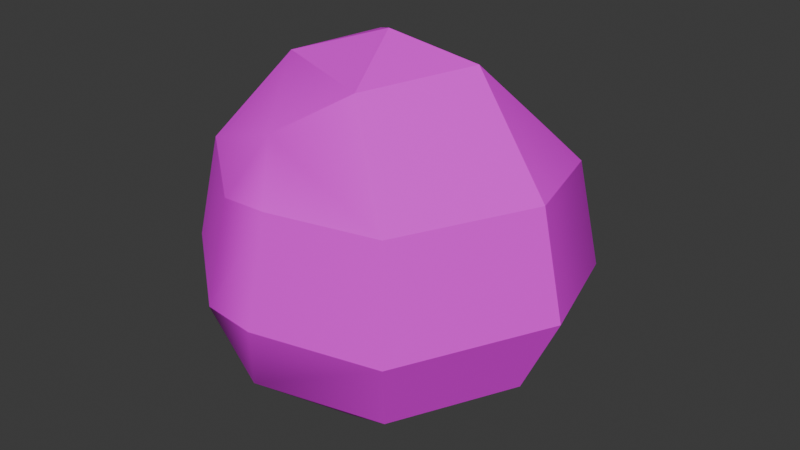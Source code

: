 # Source: SM_Prop_Coconut_02.blend  (saved by Blender 4.5.88; exported with 4.5.12 LTS)
import bpy
from mathutils import Matrix  # noqa: F401  (used for matrix-valued properties, if any)

bpy.ops.wm.read_factory_settings(use_empty=True)
scene = bpy.context.scene
scene.name = 'Scene'

# ---- collections
col_sm_prop_coconut_02 = bpy.data.collections.new('SM_Prop_Coconut_02'); scene.collection.children.link(col_sm_prop_coconut_02)

# ---- images (referenced by path relative to the original .blend; pixels are not part of the script)
import os
ASSET_DIR = os.environ.get("B2B_ASSET_DIR", "")  # directory of the original .blend (textures are referenced by path, not embedded)
HERE = os.path.dirname(os.path.abspath(__file__))  # packed textures are extracted next to this script under _unpacked/

def load_image(name, relpath, width, height, colorspace="sRGB"):
    """Load a texture the original file referenced (path relative to the .blend, or extracted next to this script)."""
    p = next((c for c in (os.path.join(HERE, relpath), os.path.join(ASSET_DIR, relpath)) if relpath and os.path.exists(c)), "")
    if p:
        img = bpy.data.images.load(p, check_existing=True)
        img.name = name
    else:  # same state as the original file: an image datablock whose file is absent (Cycles renders it pink)
        img = bpy.data.images.new(name, width, height)
        img.source = "FILE"
        img.filepath = "//" + (relpath or name)
    img.colorspace_settings.name = colorspace
    return img
img_file383 = load_image('_file383', 'RopeBridge.png', 1024, 1024, 'sRGB')

# ---- materials (node trees are filled in below, after node groups)
mat_explorer_mat16 = bpy.data.materials.new('Explorer_MAT16')
mat_explorer_mat16.diffuse_color = (1.0, 1.0, 1.0, 1.0)
mat_explorer_mat16.roughness = 0.5528

# ---- material node trees
mat_explorer_mat16.use_nodes = True; mat_explorer_mat16.node_tree.nodes.clear()
_N = mat_explorer_mat16.node_tree.nodes; _L = mat_explorer_mat16.node_tree.links
n0 = _N.new('ShaderNodeBsdfPrincipled'); n0.name = 'Principled BSDF'; n0.location = (-200, 100)
n0.inputs[2].default_value = 0.5528
n0.inputs[27].default_value = (0.0, 0.0, 0.0, 1.0)
n0.inputs[28].default_value = 1.0
n1 = _N.new('ShaderNodeOutputMaterial'); n1.name = 'Material Output'; n1.location = (200, 100)
n2 = _N.new('ShaderNodeNormalMap'); n2.name = 'Normal Map'; n2.location = (-600, -600)
n2.label = 'Normal/Map'
n3 = _N.new('ShaderNodeTexImage'); n3.name = 'Image Texture'; n3.location = (-600, 300)
n3.image = img_file383
_L.new(n0.outputs[0], n1.inputs[0])
_L.new(n2.outputs[0], n0.inputs[5])
_L.new(n3.outputs[0], n0.inputs[0])
n1.is_active_output = True

# ---- world
world_world = bpy.data.worlds.new('World'); scene.world = world_world
world_world.use_nodes = True; world_world.node_tree.nodes.clear()
_N = world_world.node_tree.nodes; _L = world_world.node_tree.links
n0 = _N.new('ShaderNodeOutputWorld'); n0.name = 'World Output'; n0.location = (200, 100)
n1 = _N.new('ShaderNodeBackground'); n1.name = 'Background'; n1.location = (-200, 100)
n1.inputs[0].default_value = (0.05088, 0.05088, 0.05088, 1.0)
_L.new(n1.outputs[0], n0.inputs[0])
n0.is_active_output = True
world_world.color = (0.05088, 0.05088, 0.05088)
world_world.sun_shadow_jitter_overblur = 0.0

# ---- meshes
me_mesh = bpy.data.meshes.new('Mesh')
me_mesh.from_pydata([(-5.245, 1.492, -3.391), (-6.615, 1.492, 3.163), (0.5868, 1.492, 6.069), (4.584, 1.492, -2.23), (4.646, 5.674, -9.107), (-3.346, 5.674, -11.16), (-11.82, 5.674, -2.8), (-11.34, 5.674, 5.438), (-3.346, 5.674, 11.81), (6.622, 5.674, 9.538), (11.06, 5.674, 0.3258), (6.279, 11.8, -12.01), (-3.978, 11.8, -13.93), (-13.87, 11.8, -3.611), (-13.9, 11.8, 6.671), (8.394, 11.8, 11.76), (13.9, 11.8, 0.3258), (5.179, 19.89, -10.63), (-3.586, 19.89, -12.21), (-11.33, 19.89, -4.258), (-12.31, 19.89, 5.905), (7.293, 19.89, 10.38), (12.13, 19.89, 0.3258), (-5.464, 26.86, -4.409), (-6.853, 26.86, 3.277), (2.12, 26.86, 6.856), (4.798, 26.86, -2.333), (-0.6676, 28.9, 0.3258), (-0.7241, 0.0, 0.3258), (-2.848, 23.71, 9.63), (-4.202, 19.89, 12.37), (-5.444, 11.8, 13.41), (-0.8501, 19.89, 12.24), (-1.124, 11.8, 13.93), (-9.83, 19.89, -7.885), (-11.18, 11.8, -9.299), (-8.674, 5.674, -8.025), (10.16, 19.89, -7.194), (11.4, 11.8, -8.296), (7.718, 5.674, -6.611)], [], [(3, 0, 5, 4), (36, 0, 6), (0, 1, 7, 6), (1, 2, 8, 7), (2, 9, 8), (2, 3, 10, 9), (39, 3, 4), (4, 5, 12, 11), (35, 36, 6, 13), (6, 7, 14, 13), (33, 31, 8), (8, 9, 15, 33), (9, 10, 16, 15), (38, 39, 4, 11), (11, 12, 18, 17), (34, 35, 13, 19), (13, 14, 20, 19), (32, 30, 31, 33), (32, 33, 15, 21), (15, 16, 22, 21), (37, 38, 11, 17), (17, 18, 23, 26), (23, 34, 19), (19, 20, 24, 23), (29, 30, 32), (29, 32, 21, 25), (21, 22, 26, 25), (26, 37, 17), (26, 23, 27), (23, 24, 27), (24, 25, 27), (25, 26, 27), (0, 3, 28), (1, 0, 28), (2, 1, 28), (3, 2, 28), (24, 29, 25), (14, 31, 30, 20), (7, 8, 31, 14), (18, 34, 23), (12, 35, 34, 18), (5, 36, 35, 12), (0, 36, 5), (22, 37, 26), (16, 38, 37, 22), (10, 39, 38, 16), (3, 39, 10), (20, 30, 29, 24)])
me_mesh.polygons.foreach_set('use_smooth', [True] * 48)
_k = set([(0, 1), (0, 3), (0, 5), (0, 6), (0, 28), (0, 36), (1, 2), (1, 7), (1, 28), (2, 3), (2, 8), (2, 9), (2, 28), (3, 4), (3, 10), (3, 28), (3, 39), (4, 5), (4, 11), (4, 39), (5, 12), (5, 36), (6, 7), (6, 13), (6, 36), (7, 8), (7, 14), (8, 9), (8, 31), (8, 33), (9, 10), (9, 15), (10, 16), (10, 39), (11, 12), (11, 17), (11, 38), (12, 18), (12, 35), (13, 14), (13, 19), (13, 35), (14, 20), (14, 31), (15, 16), (15, 21), (15, 33), (16, 22), (16, 38), (17, 18), (17, 26), (17, 37), (18, 23), (18, 34), (19, 20), (19, 23), (19, 34), (20, 24), (20, 30), (21, 22), (21, 25), (21, 32), (22, 26), (22, 37), (23, 24), (23, 26), (23, 27), (23, 34), (24, 25), (24, 27), (24, 29), (25, 26), (25, 27), (25, 29), (26, 27), (26, 37), (29, 30), (29, 32), (30, 31), (30, 32), (31, 33), (32, 33), (34, 35), (35, 36), (37, 38), (38, 39)])
me_mesh.attributes.new('sharp_edge', 'BOOLEAN', 'EDGE').data.foreach_set('value', [ (min(e.vertices), max(e.vertices)) in _k for e in me_mesh.edges])
_uv = me_mesh.uv_layers.new(name='map1')
_uv.uv.foreach_set('vector', [0.1447, 0.3241, 0.1446, 0.3244, 0.1449, 0.3243, 0.1449, 0.3241, 0.1447, 0.3244, 0.1446, 0.3244, 0.1445, 0.3244, 0.1446, 0.3244, 0.1444, 0.3243, 0.1443, 0.3243, 0.1445, 0.3244, 0.1444, 0.3243, 0.1444, 0.3241, 0.1442, 0.3241, 0.1443, 0.3243, 0.1444, 0.3241, 0.1444, 0.3239, 0.1442, 0.3241, 0.1444, 0.3241, 0.1447, 0.3241, 0.1447, 0.3239, 0.1444, 0.3239, 0.1449, 0.324, 0.1447, 0.3241, 0.1449, 0.3241, 0.1449, 0.3241, 0.1449, 0.3243, 0.145, 0.3294, 0.1451, 0.3467, 0.1448, 0.3471, 0.1447, 0.3244, 0.1445, 0.3244, 0.1445, 0.3423, 0.1445, 0.3244, 0.1443, 0.3243, 0.1442, 0.3299, 0.1445, 0.3423, 0.1441, 0.3267, 0.1441, 0.3525, 0.1442, 0.3241, 0.1442, 0.3241, 0.1444, 0.3239, 0.1443, 0.3598, 0.1441, 0.3267, 0.1444, 0.3239, 0.1447, 0.3239, 0.1447, 0.3413, 0.1443, 0.3598, 0.145, 0.3599, 0.1449, 0.324, 0.1449, 0.3241, 0.1451, 0.3467, 0.1451, 0.3467, 0.145, 0.3294, 0.145, 0.36, 0.145, 0.3598, 0.1447, 0.3601, 0.1448, 0.3471, 0.1445, 0.3423, 0.1446, 0.3601, 0.1445, 0.3423, 0.1442, 0.3299, 0.1442, 0.3296, 0.1446, 0.3601, 0.1442, 0.3393, 0.1441, 0.3598, 0.1441, 0.3525, 0.1441, 0.3267, 0.1442, 0.3393, 0.1441, 0.3267, 0.1443, 0.3598, 0.1444, 0.3596, 0.1443, 0.3598, 0.1447, 0.3413, 0.1447, 0.3297, 0.1444, 0.3596, 0.145, 0.3597, 0.145, 0.3599, 0.1451, 0.3467, 0.145, 0.3598, 0.145, 0.3598, 0.145, 0.36, 0.1447, 0.3598, 0.1447, 0.3595, 0.1447, 0.3598, 0.1447, 0.3601, 0.1446, 0.3601, 0.1446, 0.3601, 0.1442, 0.3296, 0.1444, 0.3597, 0.1447, 0.3598, 0.1442, 0.3597, 0.1441, 0.3598, 0.1442, 0.3393, 0.1442, 0.3597, 0.1442, 0.3393, 0.1444, 0.3596, 0.1444, 0.3596, 0.1444, 0.3596, 0.1447, 0.3297, 0.1447, 0.3595, 0.1444, 0.3596, 0.1447, 0.3595, 0.145, 0.3597, 0.145, 0.3598, 0.1447, 0.3595, 0.1447, 0.3598, 0.1446, 0.3595, 0.1447, 0.3598, 0.1444, 0.3597, 0.1446, 0.3595, 0.1444, 0.3597, 0.1444, 0.3596, 0.1446, 0.3595, 0.1444, 0.3596, 0.1447, 0.3595, 0.1446, 0.3595, 0.1446, 0.3244, 0.1447, 0.3241, 0.1446, 0.3243, 0.1444, 0.3243, 0.1446, 0.3244, 0.1446, 0.3243, 0.1444, 0.3241, 0.1444, 0.3243, 0.1446, 0.3243, 0.1447, 0.3241, 0.1444, 0.3241, 0.1446, 0.3243, 0.1444, 0.3597, 0.1442, 0.3597, 0.1444, 0.3596, 0.1442, 0.3299, 0.1441, 0.3525, 0.1441, 0.3598, 0.1442, 0.3296, 0.1443, 0.3243, 0.1442, 0.3241, 0.1441, 0.3525, 0.1442, 0.3299, 0.145, 0.36, 0.1447, 0.3601, 0.1447, 0.3598, 0.145, 0.3294, 0.1448, 0.3471, 0.1447, 0.3601, 0.145, 0.36, 0.1449, 0.3243, 0.1447, 0.3244, 0.1448, 0.3471, 0.145, 0.3294, 0.1446, 0.3244, 0.1447, 0.3244, 0.1449, 0.3243, 0.1447, 0.3297, 0.145, 0.3597, 0.1447, 0.3595, 0.1447, 0.3413, 0.145, 0.3599, 0.145, 0.3597, 0.1447, 0.3297, 0.1447, 0.3239, 0.1449, 0.324, 0.145, 0.3599, 0.1447, 0.3413, 0.1447, 0.3241, 0.1449, 0.324, 0.1447, 0.3239, 0.1442, 0.3296, 0.1441, 0.3598, 0.1442, 0.3597, 0.1444, 0.3597])
me_mesh.materials.append(mat_explorer_mat16)
me_mesh.update()
me_mesh.normals_split_custom_set([tuple(v) for v in zip(*[iter([0.08751, -0.8701, -0.4851, 0.08751, -0.8701, -0.4851, 0.08751, -0.8701, -0.4851, 0.08751, -0.8701, -0.4851, -0.4055, -0.8074, -0.4286, -0.4214, -0.8061, -0.4155, -0.529, -0.7866, -0.3184, -0.6005, -0.7988, -0.03625, -0.6005, -0.7988, -0.03625, -0.6005, -0.7988, -0.03625, -0.6005, -0.7988, -0.03625, -0.3091, -0.8052, 0.5061, -0.3091, -0.8052, 0.5061, -0.3091, -0.8052, 0.5061, -0.3091, -0.8052, 0.5061, 0.1475, -0.7488, 0.6462, 0.1475, -0.7488, 0.6462, 0.1475, -0.7488, 0.6462, 0.4649, -0.8566, 0.2239, 0.4649, -0.8566, 0.2239, 0.4649, -0.8566, 0.2239, 0.4649, -0.8566, 0.2239, 0.5116, -0.7741, -0.3729, 0.5567, -0.7625, -0.3296, 0.3872, -0.7893, -0.4765, 0.1925, -0.4254, -0.8843, 0.1925, -0.4254, -0.8843, 0.1925, -0.4254, -0.8843, 0.1925, -0.4254, -0.8843, -0.6678, -0.3924, -0.6325, -0.6428, -0.3925, -0.6579, -0.8166, -0.378, -0.4363, -0.8166, -0.378, -0.4363, -0.9354, -0.3528, 0.02255, -0.9354, -0.3528, 0.02255, -0.9354, -0.3528, 0.02255, -0.9354, -0.3528, 0.02255, 0.1674, -0.3759, 0.9114, -0.5223, -0.3786, 0.7641, -0.2301, -0.4143, 0.8806, -0.2301, -0.4143, 0.8806, 0.2053, -0.3855, 0.8996, 0.2053, -0.3855, 0.8996, 0.1675, -0.3759, 0.9114, 0.8313, -0.3855, 0.4003, 0.8313, -0.3855, 0.4003, 0.8313, -0.3855, 0.4003, 0.8313, -0.3855, 0.4003, 0.7382, -0.4963, -0.4568, 0.7189, -0.4979, -0.4851, 0.5273, -0.4889, -0.6949, 0.5273, -0.4889, -0.6949, 0.1774, 0.1929, -0.9651, 0.1774, 0.1929, -0.9651, 0.1774, 0.1929, -0.9651, 0.1774, 0.1929, -0.9651, -0.7035, 0.2308, -0.6721, -0.6979, 0.2304, -0.6781, -0.8872, 0.2326, -0.3984, -0.8872, 0.2326, -0.3984, -0.9687, 0.2435, -0.04811, -0.9687, 0.2435, -0.04811, -0.9687, 0.2435, -0.04811, -0.9687, 0.2435, -0.04811, 0.144, 0.1883, 0.9715, -0.4668, 0.1942, 0.8628, -0.4915, 0.1943, 0.8489, 0.1367, 0.1878, 0.9726, 0.1441, 0.1883, 0.9715, 0.1368, 0.1878, 0.9726, 0.2183, 0.1931, 0.9566, 0.2183, 0.1931, 0.9566, 0.884, 0.1931, 0.4257, 0.884, 0.1931, 0.4257, 0.884, 0.1931, 0.4257, 0.884, 0.1931, 0.4257, 0.8313, 0.2092, -0.5149, 0.8263, 0.2095, -0.5229, 0.566, 0.2044, -0.7987, 0.566, 0.2044, -0.7987, 0.1229, 0.7584, -0.6401, 0.1229, 0.7584, -0.6401, 0.1229, 0.7584, -0.6401, 0.1229, 0.7584, -0.6401, -0.5248, 0.6192, -0.5842, -0.5611, 0.6226, -0.5454, -0.7331, 0.6092, -0.3023, -0.7825, 0.6139, -0.104, -0.7825, 0.6139, -0.104, -0.7825, 0.6139, -0.104, -0.7825, 0.6139, -0.104, -0.235, 0.6585, 0.715, -0.445, 0.6208, 0.6455, 0.141, 0.5638, 0.8138, -0.235, 0.6585, 0.715, 0.141, 0.5638, 0.8138, 0.1518, 0.5623, 0.8129, 0.1518, 0.5623, 0.8129, 0.6599, 0.7057, 0.2579, 0.6599, 0.7057, 0.2579, 0.6599, 0.7057, 0.2579, 0.6599, 0.7057, 0.2579, 0.6118, 0.7113, -0.3462, 0.58, 0.7161, -0.3882, 0.3997, 0.7105, -0.5791, 0.09561, 0.876, -0.4727, 0.09561, 0.876, -0.4727, 0.09561, 0.876, -0.4727, -0.3376, 0.9393, -0.06098, -0.3376, 0.9393, -0.06098, -0.3376, 0.9393, -0.06098, -0.1386, 0.9273, 0.3476, -0.1386, 0.9273, 0.3476, -0.1386, 0.9273, 0.3476, 0.3948, 0.9116, 0.115, 0.3948, 0.9116, 0.115, 0.3948, 0.9116, 0.115, 0.05006, -0.9043, -0.424, 0.05006, -0.9043, -0.424, 0.05006, -0.9043, -0.424, -0.2707, -0.961, -0.05663, -0.2707, -0.961, -0.05663, -0.2707, -0.961, -0.05663, -0.1104, -0.9555, 0.2735, -0.1104, -0.9555, 0.2735, -0.1104, -0.9555, 0.2735, 0.3391, -0.9264, 0.1633, 0.3391, -0.9264, 0.1633, 0.3391, -0.9264, 0.1633, -0.4437, 0.659, 0.6074, -0.2351, 0.6585, 0.7149, -0.2155, 0.8134, 0.5403, -0.6118, 0.1931, 0.7671, -0.4915, 0.1944, 0.8489, -0.4669, 0.1942, 0.8627, -0.6118, 0.1931, 0.7671, -0.5753, -0.3855, 0.7214, -0.2302, -0.4143, 0.8806, -0.5223, -0.3786, 0.7641, -0.5753, -0.3855, 0.7214, -0.4521, 0.6079, -0.6527, -0.5611, 0.6226, -0.5454, -0.5247, 0.6192, -0.5842, -0.5413, 0.216, -0.8126, -0.6978, 0.2304, -0.6782, -0.7035, 0.2308, -0.6722, -0.5413, 0.216, -0.8126, -0.4866, -0.3838, -0.7848, -0.6427, -0.3925, -0.6579, -0.6677, -0.3924, -0.6326, -0.4866, -0.3838, -0.7848, -0.4214, -0.8061, -0.4156, -0.4054, -0.8074, -0.4286, -0.299, -0.8079, -0.5078, 0.7118, 0.6771, -0.1868, 0.5801, 0.7161, -0.3881, 0.6118, 0.7113, -0.3461, 0.9454, 0.1933, -0.2623, 0.8263, 0.2095, -0.5228, 0.8314, 0.2093, -0.5148, 0.9454, 0.1933, -0.2623, 0.8215, -0.4795, -0.3086, 0.7189, -0.4979, -0.485, 0.7383, -0.4963, -0.4567, 0.8215, -0.4795, -0.3086, 0.5568, -0.7625, -0.3295, 0.5116, -0.7741, -0.3729, 0.5972, -0.7488, -0.2876, -0.4912, 0.616, 0.6159, -0.445, 0.6208, 0.6454, -0.2351, 0.6585, 0.7149, -0.4437, 0.659, 0.6074])] * 3)])

# ---- objects
ob_sm_prop_coconut_02 = bpy.data.objects.new('SM_Prop_Coconut_02', me_mesh)

# ---- transforms, parenting, visibility, modifiers, constraints
ob_sm_prop_coconut_02.location = (0.0, 0.0, 0.0)
ob_sm_prop_coconut_02.rotation_euler = (1.571, -0.0, 0.0)
ob_sm_prop_coconut_02.scale = (0.01, 0.01, 0.01)
ob_sm_prop_coconut_02.color = (0.8, 0.8, 0.8, 1.0)

# ---- collection membership
col_sm_prop_coconut_02.objects.link(ob_sm_prop_coconut_02)

# ---- scene / render settings (as saved in the file)
scene.frame_start = 1; scene.frame_end = 250; scene.frame_set(1)
scene.render.engine = 'BLENDER_EEVEE_NEXT'
bpy.context.view_layer.update()

# ---- added for rendering (the .blend has no active camera and no usable light): camera, sun
cam_auto = bpy.data.cameras.new('AutoCamera')
cam_auto.lens = 50.0
cam_auto.sensor_width = 36.0
cam_auto.clip_end = 1000.0
ob_auto_camera = bpy.data.objects.new('AutoCamera', cam_auto)
scene.collection.objects.link(ob_auto_camera)
ob_auto_camera.location = (0.45178, -0.542135, 0.505904)
ob_auto_camera.rotation_euler = (1.09748, -7.21219e-08, 0.694738)
scene.camera = ob_auto_camera
light_auto_sun = bpy.data.lights.new('AutoSun', 'SUN')
light_auto_sun.energy = 3.0
light_auto_sun.angle = 0.0523599
ob_auto_sun = bpy.data.objects.new('AutoSun', light_auto_sun)
scene.collection.objects.link(ob_auto_sun)
ob_auto_sun.rotation_euler = (0.872665, 0.174533, 0.523599)
bpy.context.view_layer.update()
